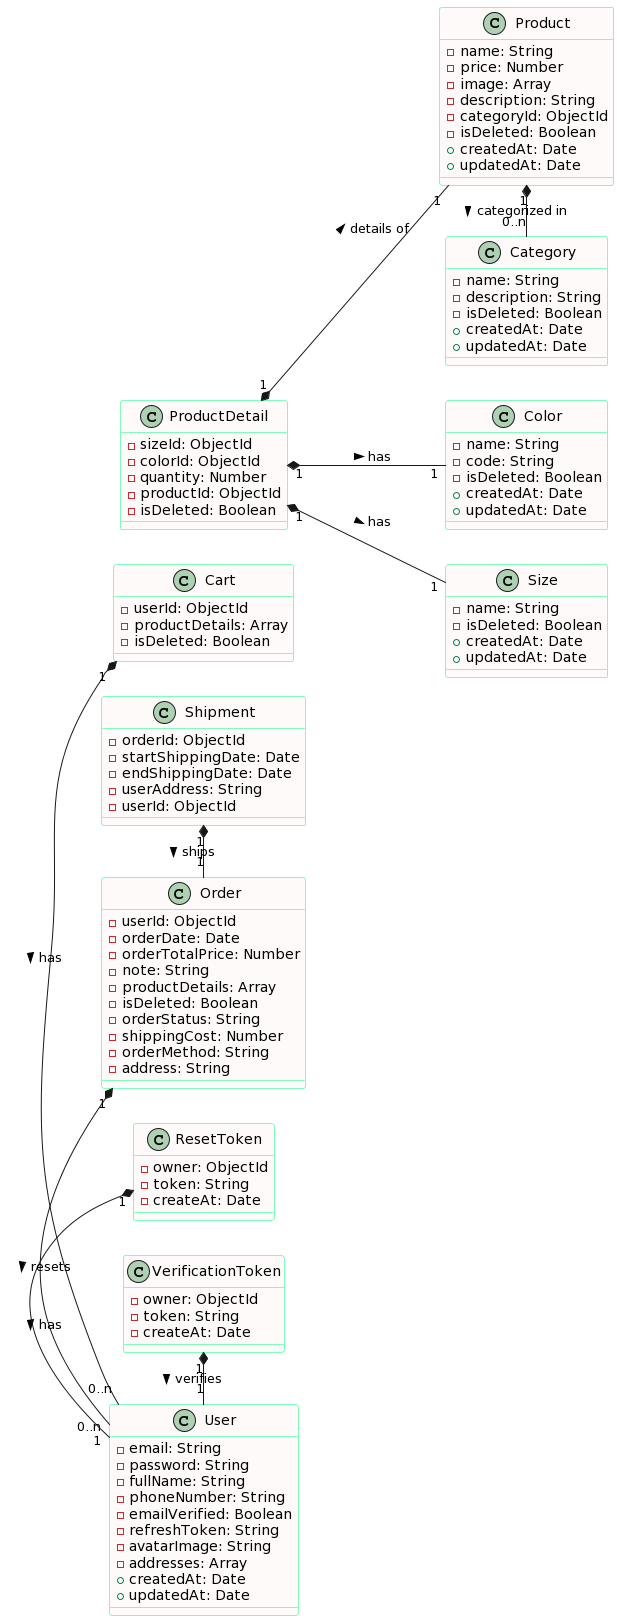

The diagram above was rendered by PlantUML. Its source (embedded in the PNG):
@startuml
left to right direction

class Cart {
    -userId: ObjectId
    -productDetails: Array
    -isDeleted: Boolean
}

class Category {
    -name: String
    -description: String
    -isDeleted: Boolean
    +createdAt: Date
    +updatedAt: Date
}

class Color {
    -name: String
    -code: String
    -isDeleted: Boolean
    +createdAt: Date
    +updatedAt: Date
}

class Order {
    -userId: ObjectId
    -orderDate: Date
    -orderTotalPrice: Number
    -note: String
    -productDetails: Array
    -isDeleted: Boolean
    -orderStatus: String
    -shippingCost: Number
    -orderMethod: String
    -address: String
}

class Product {
    -name: String
    -price: Number
    -image: Array
    -description: String
    -categoryId: ObjectId
    -isDeleted: Boolean
    +createdAt: Date
    +updatedAt: Date
}

class ProductDetail {
    -sizeId: ObjectId
    -colorId: ObjectId
    -quantity: Number
    -productId: ObjectId
    -isDeleted: Boolean
}

class ResetToken {
    -owner: ObjectId
    -token: String
    -createAt: Date
}

class Shipment {
    -orderId: ObjectId
    -startShippingDate: Date
    -endShippingDate: Date
    -userAddress: String
    -userId: ObjectId
}

class Size {
    -name: String
    -isDeleted: Boolean
    +createdAt: Date
    +updatedAt: Date
}

class User {
    -email: String
    -password: String
    -fullName: String
    -phoneNumber: String
    -emailVerified: Boolean
    -refreshToken: String
    -avatarImage: String
    -addresses: Array
    +createdAt: Date
    +updatedAt: Date
}

class VerificationToken {
    -owner: ObjectId
    -token: String
    -createAt: Date
}

Cart "1" *- "0..n" User : has >
Order "1" *- "0..n" User : has >
Product "1" *- "0..n" Category : categorized in >
ProductDetail "1" *-- "1" Product : details of >
ProductDetail "1" *-- "1" Size : has >
ProductDetail "1" *-- "1" Color : has >
Shipment "1" *- "1" Order : ships >
ResetToken "1" *- "1" User : resets >
VerificationToken "1" *- "1" User : verifies >

skinparam class {
    BackgroundColor Snow
    ArrowColor Olive
    BorderColor SpringGreen
}
@enduml